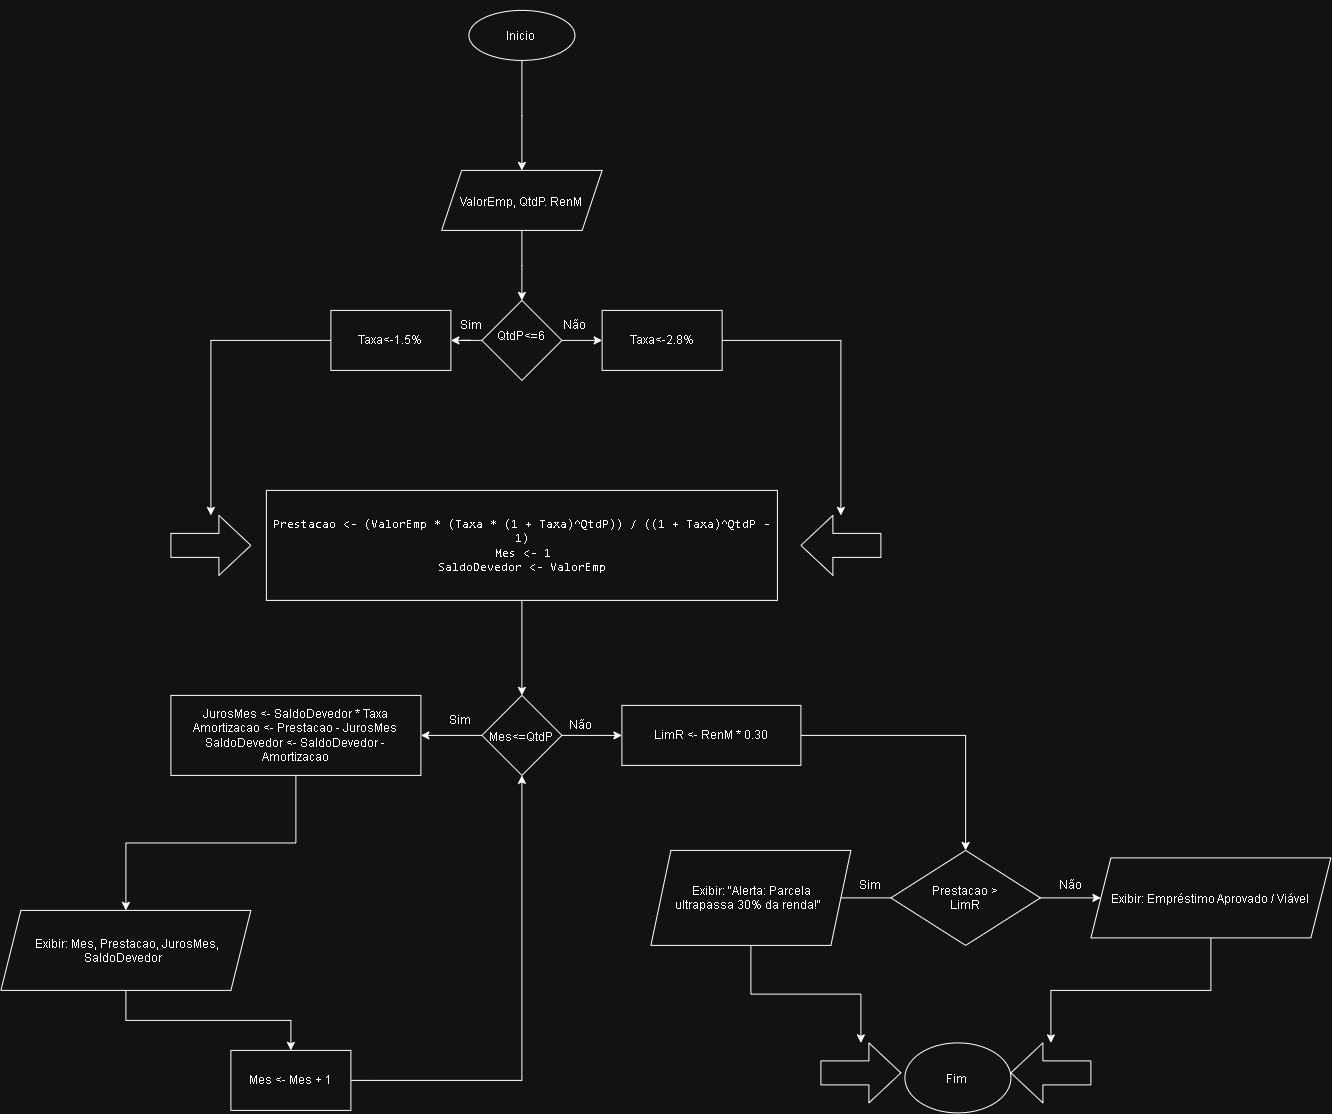

The diagram above was exported from draw.io. Its source (the exported page's mxGraphModel, read from the mxfile embedded in the PNG):
<mxGraphModel dx="2847" dy="1119" grid="1" gridSize="10" guides="1" tooltips="1" connect="1" arrows="1" fold="1" page="1" pageScale="1" pageWidth="827" pageHeight="1169" math="0" shadow="0">
  <root>
    <mxCell id="WIyWlLk6GJQsqaUBKTNV-0" />
    <mxCell id="WIyWlLk6GJQsqaUBKTNV-1" parent="WIyWlLk6GJQsqaUBKTNV-0" />
    <mxCell id="0YQFOxxsLADBseiiOn9H-3" edge="1" parent="WIyWlLk6GJQsqaUBKTNV-1" source="0YQFOxxsLADBseiiOn9H-0" style="edgeStyle=orthogonalEdgeStyle;rounded=0;orthogonalLoop=1;jettySize=auto;html=1;" target="0YQFOxxsLADBseiiOn9H-2" value="">
      <mxGeometry relative="1" as="geometry" />
    </mxCell>
    <mxCell id="0YQFOxxsLADBseiiOn9H-0" parent="WIyWlLk6GJQsqaUBKTNV-1" style="ellipse;whiteSpace=wrap;html=1;shapeInside=1;" value="&lt;div&gt;&lt;br&gt;&lt;/div&gt;&lt;div&gt;&lt;br&gt;&lt;/div&gt;&lt;div&gt;Inicio&lt;/div&gt;" vertex="1">
      <mxGeometry height="50" width="106" x="308" y="20" as="geometry" />
    </mxCell>
    <mxCell id="0YQFOxxsLADBseiiOn9H-5" edge="1" parent="WIyWlLk6GJQsqaUBKTNV-1" source="0YQFOxxsLADBseiiOn9H-2" style="edgeStyle=orthogonalEdgeStyle;rounded=0;orthogonalLoop=1;jettySize=auto;html=1;" target="0YQFOxxsLADBseiiOn9H-4" value="">
      <mxGeometry relative="1" as="geometry" />
    </mxCell>
    <mxCell id="0YQFOxxsLADBseiiOn9H-2" parent="WIyWlLk6GJQsqaUBKTNV-1" style="shape=parallelogram;perimeter=parallelogramPerimeter;whiteSpace=wrap;html=1;shapeInside=1;fixedSize=1;" value="ValorEmp, QtdP. RenM&lt;span style=&quot;background-color: transparent; color: light-dark(rgb(0, 0, 0), rgb(255, 255, 255));&quot;&gt;&lt;/span&gt;" vertex="1">
      <mxGeometry height="60" width="160.5" x="280.75" y="180" as="geometry" />
    </mxCell>
    <mxCell id="0YQFOxxsLADBseiiOn9H-7" edge="1" parent="WIyWlLk6GJQsqaUBKTNV-1" source="0YQFOxxsLADBseiiOn9H-4" style="edgeStyle=orthogonalEdgeStyle;rounded=0;orthogonalLoop=1;jettySize=auto;html=1;" target="0YQFOxxsLADBseiiOn9H-6" value="">
      <mxGeometry relative="1" as="geometry" />
    </mxCell>
    <mxCell id="0YQFOxxsLADBseiiOn9H-9" edge="1" parent="WIyWlLk6GJQsqaUBKTNV-1" source="0YQFOxxsLADBseiiOn9H-4" style="edgeStyle=orthogonalEdgeStyle;rounded=0;orthogonalLoop=1;jettySize=auto;html=1;" target="0YQFOxxsLADBseiiOn9H-8" value="">
      <mxGeometry relative="1" as="geometry" />
    </mxCell>
    <mxCell id="0YQFOxxsLADBseiiOn9H-4" parent="WIyWlLk6GJQsqaUBKTNV-1" style="rhombus;whiteSpace=wrap;html=1;shapeInside=1;" value="QtdP&amp;lt;=6" vertex="1">
      <mxGeometry height="80" width="80" x="321" y="310" as="geometry" />
    </mxCell>
    <mxCell id="eQgQr0f8OJdoVtu2Q8J6-3" edge="1" parent="WIyWlLk6GJQsqaUBKTNV-1" source="0YQFOxxsLADBseiiOn9H-6" style="edgeStyle=orthogonalEdgeStyle;rounded=0;orthogonalLoop=1;jettySize=auto;html=1;" target="eQgQr0f8OJdoVtu2Q8J6-2" value="">
      <mxGeometry relative="1" as="geometry" />
    </mxCell>
    <mxCell id="0YQFOxxsLADBseiiOn9H-6" parent="WIyWlLk6GJQsqaUBKTNV-1" style="whiteSpace=wrap;html=1;" value="Taxa&amp;lt;-2.8%" vertex="1">
      <mxGeometry height="60" width="120" x="441.25" y="320" as="geometry" />
    </mxCell>
    <mxCell id="eQgQr0f8OJdoVtu2Q8J6-1" edge="1" parent="WIyWlLk6GJQsqaUBKTNV-1" source="0YQFOxxsLADBseiiOn9H-8" style="edgeStyle=orthogonalEdgeStyle;rounded=0;orthogonalLoop=1;jettySize=auto;html=1;" target="eQgQr0f8OJdoVtu2Q8J6-0" value="">
      <mxGeometry relative="1" as="geometry" />
    </mxCell>
    <mxCell id="0YQFOxxsLADBseiiOn9H-8" parent="WIyWlLk6GJQsqaUBKTNV-1" style="whiteSpace=wrap;html=1;" value="Taxa&amp;lt;-1.5%" vertex="1">
      <mxGeometry height="60" width="120" x="170" y="320" as="geometry" />
    </mxCell>
    <mxCell id="0YQFOxxsLADBseiiOn9H-10" parent="WIyWlLk6GJQsqaUBKTNV-1" style="text;html=1;whiteSpace=wrap;strokeColor=none;fillColor=none;align=center;verticalAlign=middle;rounded=0;" value="Sim" vertex="1">
      <mxGeometry height="30" width="60" x="280.75" y="320" as="geometry" />
    </mxCell>
    <mxCell id="0YQFOxxsLADBseiiOn9H-11" parent="WIyWlLk6GJQsqaUBKTNV-1" style="text;html=1;whiteSpace=wrap;strokeColor=none;fillColor=none;align=center;verticalAlign=middle;rounded=0;" value="Não" vertex="1">
      <mxGeometry height="30" width="60" x="384" y="320" as="geometry" />
    </mxCell>
    <mxCell id="nyrWvcl0Z2-s71jbhXyG-1" edge="1" parent="WIyWlLk6GJQsqaUBKTNV-1" source="0YQFOxxsLADBseiiOn9H-15" style="edgeStyle=orthogonalEdgeStyle;rounded=0;orthogonalLoop=1;jettySize=auto;html=1;" target="nyrWvcl0Z2-s71jbhXyG-0" value="">
      <mxGeometry relative="1" as="geometry" />
    </mxCell>
    <mxCell id="0YQFOxxsLADBseiiOn9H-15" parent="WIyWlLk6GJQsqaUBKTNV-1" style="whiteSpace=wrap;html=1;" value="&lt;div&gt;&lt;code&gt;Prestacao &amp;lt;- (ValorEmp * (Taxa * (1 + Taxa)^QtdP)) / ((1 + Taxa)^QtdP - 1)&lt;/code&gt;&lt;/div&gt;&lt;div&gt;&amp;nbsp;&lt;code&gt;Mes &amp;lt;- 1&lt;/code&gt;&lt;br/&gt;&lt;code&gt;SaldoDevedor &amp;lt;- ValorEmp&lt;/code&gt;&lt;/div&gt;" vertex="1">
      <mxGeometry height="110" width="511" x="105.5" y="500" as="geometry" />
    </mxCell>
    <mxCell id="eQgQr0f8OJdoVtu2Q8J6-0" parent="WIyWlLk6GJQsqaUBKTNV-1" style="shape=singleArrow;whiteSpace=wrap;html=1;arrowWidth=0.4;arrowSize=0.4;" value="" vertex="1">
      <mxGeometry height="60" width="80" x="10" y="525" as="geometry" />
    </mxCell>
    <mxCell id="eQgQr0f8OJdoVtu2Q8J6-2" parent="WIyWlLk6GJQsqaUBKTNV-1" style="shape=singleArrow;whiteSpace=wrap;html=1;arrowWidth=0.4;arrowSize=0.4;direction=west;" value="" vertex="1">
      <mxGeometry height="60" width="80" x="640" y="525" as="geometry" />
    </mxCell>
    <mxCell id="nyrWvcl0Z2-s71jbhXyG-3" edge="1" parent="WIyWlLk6GJQsqaUBKTNV-1" source="nyrWvcl0Z2-s71jbhXyG-0" style="edgeStyle=orthogonalEdgeStyle;rounded=0;orthogonalLoop=1;jettySize=auto;html=1;" target="nyrWvcl0Z2-s71jbhXyG-2" value="">
      <mxGeometry relative="1" as="geometry" />
    </mxCell>
    <mxCell id="nyrWvcl0Z2-s71jbhXyG-15" edge="1" parent="WIyWlLk6GJQsqaUBKTNV-1" source="nyrWvcl0Z2-s71jbhXyG-0" style="edgeStyle=orthogonalEdgeStyle;rounded=0;orthogonalLoop=1;jettySize=auto;html=1;" target="nyrWvcl0Z2-s71jbhXyG-14" value="">
      <mxGeometry relative="1" as="geometry" />
    </mxCell>
    <mxCell id="nyrWvcl0Z2-s71jbhXyG-0" parent="WIyWlLk6GJQsqaUBKTNV-1" style="rhombus;whiteSpace=wrap;html=1;shapeInside=1;" value="Mes&amp;lt;=QtdP" vertex="1">
      <mxGeometry height="80" width="80" x="321" y="705" as="geometry" />
    </mxCell>
    <mxCell id="nyrWvcl0Z2-s71jbhXyG-7" edge="1" parent="WIyWlLk6GJQsqaUBKTNV-1" source="nyrWvcl0Z2-s71jbhXyG-2" style="edgeStyle=orthogonalEdgeStyle;rounded=0;orthogonalLoop=1;jettySize=auto;html=1;" target="nyrWvcl0Z2-s71jbhXyG-6" value="">
      <mxGeometry relative="1" as="geometry" />
    </mxCell>
    <mxCell id="nyrWvcl0Z2-s71jbhXyG-2" parent="WIyWlLk6GJQsqaUBKTNV-1" style="whiteSpace=wrap;html=1;" value="JurosMes &amp;lt;- SaldoDevedor * Taxa&lt;br&gt;Amortizacao &amp;lt;- Prestacao - JurosMes&lt;br&gt;SaldoDevedor &amp;lt;- SaldoDevedor - Amortizacao" vertex="1">
      <mxGeometry height="80" width="250" x="10" y="705" as="geometry" />
    </mxCell>
    <mxCell id="nyrWvcl0Z2-s71jbhXyG-4" parent="WIyWlLk6GJQsqaUBKTNV-1" style="text;html=1;whiteSpace=wrap;strokeColor=none;fillColor=none;align=center;verticalAlign=middle;rounded=0;" value="Sim" vertex="1">
      <mxGeometry height="30" width="60" x="270" y="715" as="geometry" />
    </mxCell>
    <mxCell id="nyrWvcl0Z2-s71jbhXyG-9" edge="1" parent="WIyWlLk6GJQsqaUBKTNV-1" source="nyrWvcl0Z2-s71jbhXyG-6" style="edgeStyle=orthogonalEdgeStyle;rounded=0;orthogonalLoop=1;jettySize=auto;html=1;" target="nyrWvcl0Z2-s71jbhXyG-8" value="">
      <mxGeometry relative="1" as="geometry" />
    </mxCell>
    <mxCell id="nyrWvcl0Z2-s71jbhXyG-6" parent="WIyWlLk6GJQsqaUBKTNV-1" style="shape=parallelogram;perimeter=parallelogramPerimeter;whiteSpace=wrap;html=1;shapeInside=1;fixedSize=1;" value="Exibir: Mes, Prestacao, JurosMes, SaldoDevedor" vertex="1">
      <mxGeometry height="80" width="250" x="-160" y="920" as="geometry" />
    </mxCell>
    <mxCell id="nyrWvcl0Z2-s71jbhXyG-13" edge="1" parent="WIyWlLk6GJQsqaUBKTNV-1" source="nyrWvcl0Z2-s71jbhXyG-8" style="edgeStyle=orthogonalEdgeStyle;rounded=0;orthogonalLoop=1;jettySize=auto;html=1;" target="nyrWvcl0Z2-s71jbhXyG-0" value="">
      <mxGeometry relative="1" as="geometry">
        <mxPoint x="270" y="1090.0000000000002" as="targetPoint" />
      </mxGeometry>
    </mxCell>
    <mxCell id="nyrWvcl0Z2-s71jbhXyG-8" parent="WIyWlLk6GJQsqaUBKTNV-1" style="whiteSpace=wrap;html=1;" value="Mes &amp;lt;- Mes + 1" vertex="1">
      <mxGeometry height="60" width="120" x="70" y="1060" as="geometry" />
    </mxCell>
    <mxCell id="nyrWvcl0Z2-s71jbhXyG-18" edge="1" parent="WIyWlLk6GJQsqaUBKTNV-1" source="nyrWvcl0Z2-s71jbhXyG-14" style="edgeStyle=orthogonalEdgeStyle;rounded=0;orthogonalLoop=1;jettySize=auto;html=1;" target="nyrWvcl0Z2-s71jbhXyG-17" value="">
      <mxGeometry relative="1" as="geometry" />
    </mxCell>
    <mxCell id="nyrWvcl0Z2-s71jbhXyG-14" parent="WIyWlLk6GJQsqaUBKTNV-1" style="whiteSpace=wrap;html=1;" value="LimR &amp;lt;- RenM * 0.30" vertex="1">
      <mxGeometry height="60" width="179" x="461" y="715" as="geometry" />
    </mxCell>
    <mxCell id="nyrWvcl0Z2-s71jbhXyG-16" parent="WIyWlLk6GJQsqaUBKTNV-1" style="text;html=1;whiteSpace=wrap;strokeColor=none;fillColor=none;align=center;verticalAlign=middle;rounded=0;" value="Não" vertex="1">
      <mxGeometry height="30" width="60" x="390" y="720" as="geometry" />
    </mxCell>
    <mxCell id="nyrWvcl0Z2-s71jbhXyG-30" edge="1" parent="WIyWlLk6GJQsqaUBKTNV-1" source="nyrWvcl0Z2-s71jbhXyG-17" style="edgeStyle=orthogonalEdgeStyle;rounded=0;orthogonalLoop=1;jettySize=auto;html=1;entryX=0;entryY=0.5;entryDx=0;entryDy=0;" target="nyrWvcl0Z2-s71jbhXyG-27" value="">
      <mxGeometry relative="1" as="geometry">
        <mxPoint x="580" y="855" as="targetPoint" />
      </mxGeometry>
    </mxCell>
    <mxCell id="nyrWvcl0Z2-s71jbhXyG-32" edge="1" parent="WIyWlLk6GJQsqaUBKTNV-1" source="nyrWvcl0Z2-s71jbhXyG-17" style="edgeStyle=orthogonalEdgeStyle;rounded=0;orthogonalLoop=1;jettySize=auto;html=1;" target="nyrWvcl0Z2-s71jbhXyG-31" value="">
      <mxGeometry relative="1" as="geometry" />
    </mxCell>
    <mxCell id="nyrWvcl0Z2-s71jbhXyG-17" parent="WIyWlLk6GJQsqaUBKTNV-1" style="rhombus;whiteSpace=wrap;html=1;shapeInside=1;" value="Prestacao &amp;gt; LimR" vertex="1">
      <mxGeometry height="95" width="149.5" x="730" y="860" as="geometry" />
    </mxCell>
    <mxCell id="nyrWvcl0Z2-s71jbhXyG-26" parent="WIyWlLk6GJQsqaUBKTNV-1" style="text;html=1;whiteSpace=wrap;strokeColor=none;fillColor=none;align=center;verticalAlign=middle;rounded=0;" value="Não" vertex="1">
      <mxGeometry height="30" width="60" x="879.5" y="880" as="geometry" />
    </mxCell>
    <mxCell id="nyrWvcl0Z2-s71jbhXyG-36" edge="1" parent="WIyWlLk6GJQsqaUBKTNV-1" source="nyrWvcl0Z2-s71jbhXyG-27" style="edgeStyle=orthogonalEdgeStyle;rounded=0;orthogonalLoop=1;jettySize=auto;html=1;" target="nyrWvcl0Z2-s71jbhXyG-35" value="">
      <mxGeometry relative="1" as="geometry" />
    </mxCell>
    <mxCell id="nyrWvcl0Z2-s71jbhXyG-27" parent="WIyWlLk6GJQsqaUBKTNV-1" style="shape=parallelogram;perimeter=parallelogramPerimeter;whiteSpace=wrap;html=1;shapeInside=1;fixedSize=1;" value="Exibir: &quot;Alerta: Parcela ultrapassa 30% da renda!&quot;" vertex="1">
      <mxGeometry height="95" width="200" x="490" y="860" as="geometry" />
    </mxCell>
    <mxCell id="nyrWvcl0Z2-s71jbhXyG-38" edge="1" parent="WIyWlLk6GJQsqaUBKTNV-1" source="nyrWvcl0Z2-s71jbhXyG-31" style="edgeStyle=orthogonalEdgeStyle;rounded=0;orthogonalLoop=1;jettySize=auto;html=1;" target="nyrWvcl0Z2-s71jbhXyG-37" value="">
      <mxGeometry relative="1" as="geometry" />
    </mxCell>
    <mxCell id="nyrWvcl0Z2-s71jbhXyG-31" parent="WIyWlLk6GJQsqaUBKTNV-1" style="shape=parallelogram;perimeter=parallelogramPerimeter;whiteSpace=wrap;html=1;shapeInside=1;fixedSize=1;" value="Exibir: Empréstimo Aprovado / Viável" vertex="1">
      <mxGeometry height="80" width="240" x="930" y="867.5" as="geometry" />
    </mxCell>
    <mxCell id="nyrWvcl0Z2-s71jbhXyG-33" parent="WIyWlLk6GJQsqaUBKTNV-1" style="text;html=1;whiteSpace=wrap;strokeColor=none;fillColor=none;align=center;verticalAlign=middle;rounded=0;" value="Sim" vertex="1">
      <mxGeometry height="30" width="60" x="680" y="880" as="geometry" />
    </mxCell>
    <mxCell id="nyrWvcl0Z2-s71jbhXyG-35" parent="WIyWlLk6GJQsqaUBKTNV-1" style="shape=singleArrow;whiteSpace=wrap;html=1;arrowWidth=0.4;arrowSize=0.4;" value="" vertex="1">
      <mxGeometry height="60" width="80" x="660" y="1052.5" as="geometry" />
    </mxCell>
    <mxCell id="nyrWvcl0Z2-s71jbhXyG-37" parent="WIyWlLk6GJQsqaUBKTNV-1" style="shape=singleArrow;whiteSpace=wrap;html=1;arrowWidth=0.4;arrowSize=0.4;direction=west;" value="" vertex="1">
      <mxGeometry height="60" width="80" x="850" y="1052.5" as="geometry" />
    </mxCell>
    <mxCell id="nyrWvcl0Z2-s71jbhXyG-39" parent="WIyWlLk6GJQsqaUBKTNV-1" style="ellipse;whiteSpace=wrap;html=1;shapeInside=1;" value="Fim" vertex="1">
      <mxGeometry height="70" width="106" x="744" y="1052.5" as="geometry" />
    </mxCell>
  </root>
</mxGraphModel>